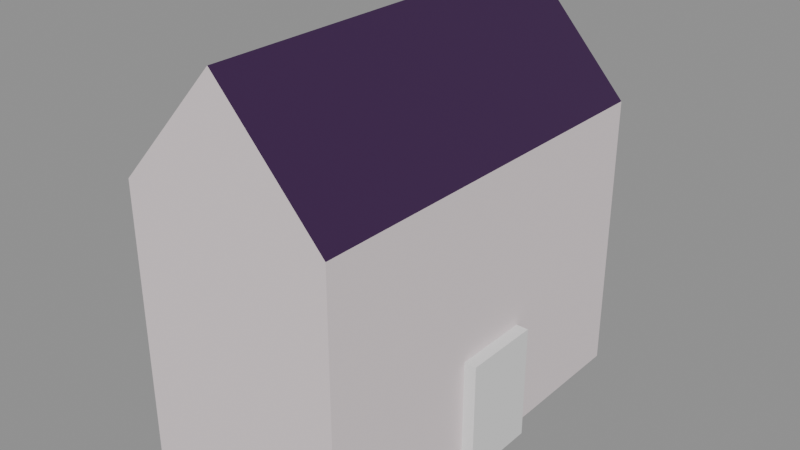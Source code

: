 # Source: house_ba.blend  (saved by Blender 5.2.44; exported with 4.5.12 LTS)
import bpy
from mathutils import Matrix  # noqa: F401  (used for matrix-valued properties, if any)

bpy.ops.wm.read_factory_settings(use_empty=True)
scene = bpy.context.scene
scene.name = 'TempExportScene'

# ---- collections
col_house = bpy.data.collections.new('House'); scene.collection.children.link(col_house)
col_door = bpy.data.collections.new('Door')  # instanced only; not linked into the scene

# ---- materials (node trees are filled in below, after node groups)
mat_material = bpy.data.materials.new('Material')
mat_material.alpha_threshold = 0.0
mat_material.use_backface_culling_lightprobe_volume = False
mat_material.roughness = 0.5
mat_material.line_color = (0.0, 0.0, 0.0, 1.0)
mat_wood = bpy.data.materials.new('Wood')
mat_roof = bpy.data.materials.new('Roof')

# ---- node groups
ng_nodegroup = bpy.data.node_groups.new('NodeGroup', 'GeometryNodeTree')
_s = ng_nodegroup.interface.new_socket(name='Geometry', in_out='OUTPUT', socket_type='NodeSocketGeometry')
_s = ng_nodegroup.interface.new_socket(name='width', in_out='INPUT', socket_type='NodeSocketFloat')
_s.default_value = 1.7
_s.min_value = -1e+04
_s.max_value = 1e+04
_s = ng_nodegroup.interface.new_socket(name='length', in_out='INPUT', socket_type='NodeSocketFloat')
_s.default_value = 2.9
_s.min_value = -1e+04
_s.max_value = 1e+04
_s = ng_nodegroup.interface.new_socket(name='height', in_out='INPUT', socket_type='NodeSocketFloat')
_s.default_value = 1.0
_s.min_value = -1e+04
_s.max_value = 1e+04
_s = ng_nodegroup.interface.new_socket(name='roof', in_out='INPUT', socket_type='NodeSocketFloat')
_s.min_value = -1e+04
_s.max_value = 1e+04
_N = ng_nodegroup.nodes; _L = ng_nodegroup.links
n0 = _N.new('GeometryNodeMeshCube'); n0.name = 'Cube'; n0.location = (-569, 117)
n1 = _N.new('GeometryNodeTransform'); n1.name = 'Transform Geometry'; n1.location = (-215, 120)
n1.width = 160
n2 = _N.new('ShaderNodeCombineXYZ'); n2.name = 'Combine XYZ.001'; n2.location = (-829, 113)
n3 = _N.new('ShaderNodeMath'); n3.name = 'Math'; n3.location = (-573, -144)
n3.operation = 'MULTIPLY'
n4 = _N.new('ShaderNodeCombineXYZ'); n4.name = 'Combine XYZ.002'; n4.location = (-384, 5)
n5 = _N.new('GeometryNodeSubdivideMesh'); n5.name = 'Subdivide Mesh'; n5.location = (-11, 123)
n6 = _N.new('GeometryNodeInputIndex'); n6.name = 'Index'; n6.location = (-33, -43)
n7 = _N.new('GeometryNodeSetPosition'); n7.name = 'Set Position'; n7.location = (814, 176)
n8 = _N.new('FunctionNodeCompare'); n8.name = 'Compare'; n8.location = (178, -146)
n8.operation = 'EQUAL'
n8.data_type = 'INT'
n8.inputs[3].default_value = 14
n9 = _N.new('FunctionNodeBooleanMath'); n9.name = 'Boolean Math'; n9.location = (355, -232)
n9.operation = 'OR'
n10 = _N.new('FunctionNodeCompare'); n10.name = 'Compare.001'; n10.location = (179, -313)
n10.operation = 'EQUAL'
n10.data_type = 'INT'
n10.inputs[3].default_value = 17
n11 = _N.new('FunctionNodeCompare'); n11.name = 'Compare.002'; n11.location = (175, -481)
n11.operation = 'EQUAL'
n11.data_type = 'INT'
n11.inputs[3].default_value = 22
n12 = _N.new('FunctionNodeBooleanMath'); n12.name = 'Boolean Math.001'; n12.location = (514, -355)
n12.operation = 'OR'
n13 = _N.new('ShaderNodeCombineXYZ'); n13.name = 'Combine XYZ.003'; n13.location = (488, 61)
n14 = _N.new('GeometryNodeSetMaterial'); n14.name = 'Set Material'; n14.location = (-368, 271)
n14.inputs[2].default_value = mat_roof
n15 = _N.new('FunctionNodeCompare'); n15.name = 'Compare.003'; n15.location = (-607, 282)
n15.operation = 'EQUAL'
n15.data_type = 'INT'
n15.inputs[3].default_value = 2
n16 = _N.new('GeometryNodeInputIndex'); n16.name = 'Index.001'; n16.location = (-790, 246)
n17 = _N.new('GeometryNodeSetMaterial'); n17.name = 'Set Material.001'; n17.location = (-399, 477)
n17.inputs[2].default_value = mat_material
n18 = _N.new('NodeGroupOutput'); n18.name = 'Group Output'; n18.location = (1014, 0)
n19 = _N.new('NodeGroupInput'); n19.name = 'Group Input'; n19.location = (-1029, 0)
_L.new(n2.outputs[0], n0.inputs[0])
_L.new(n4.outputs[0], n1.inputs[1])
_L.new(n3.outputs[0], n4.inputs[2])
_L.new(n1.outputs[0], n5.inputs[0])
_L.new(n5.outputs[0], n7.inputs[0])
_L.new(n6.outputs[0], n8.inputs[2])
_L.new(n8.outputs[0], n9.inputs[0])
_L.new(n6.outputs[0], n10.inputs[2])
_L.new(n6.outputs[0], n11.inputs[2])
_L.new(n10.outputs[0], n9.inputs[1])
_L.new(n9.outputs[0], n12.inputs[0])
_L.new(n11.outputs[0], n12.inputs[1])
_L.new(n12.outputs[0], n7.inputs[1])
_L.new(n13.outputs[0], n7.inputs[3])
_L.new(n14.outputs[0], n1.inputs[0])
_L.new(n15.outputs[0], n14.inputs[1])
_L.new(n16.outputs[0], n15.inputs[2])
_L.new(n0.outputs[0], n17.inputs[0])
_L.new(n17.outputs[0], n14.inputs[0])
_L.new(n19.outputs[2], n2.inputs[2])
_L.new(n19.outputs[2], n3.inputs[0])
_L.new(n19.outputs[3], n13.inputs[2])
_L.new(n7.outputs[0], n18.inputs[0])
_L.new(n19.outputs[0], n2.inputs[0])
_L.new(n19.outputs[1], n2.inputs[1])
n18.is_active_output = True
ng_geometry_nodes = bpy.data.node_groups.new('Geometry Nodes', 'GeometryNodeTree')
_s = ng_geometry_nodes.interface.new_socket(name='Geometry', in_out='OUTPUT', socket_type='NodeSocketGeometry')
_s = ng_geometry_nodes.interface.new_socket(name='Geometry', in_out='INPUT', socket_type='NodeSocketGeometry')
_s = ng_geometry_nodes.interface.new_socket(name='width', in_out='INPUT', socket_type='NodeSocketFloat')
_s.default_value = 1.7
_s.min_value = -1e+04
_s.max_value = 1e+04
_s = ng_geometry_nodes.interface.new_socket(name='length', in_out='INPUT', socket_type='NodeSocketFloat')
_s.default_value = 2.9
_s.min_value = -1e+04
_s.max_value = 1e+04
_s = ng_geometry_nodes.interface.new_socket(name='height', in_out='INPUT', socket_type='NodeSocketFloat')
_s.default_value = 1.0
_s.min_value = -1e+04
_s.max_value = 1e+04
_s = ng_geometry_nodes.interface.new_socket(name='roof', in_out='INPUT', socket_type='NodeSocketFloat')
_s.default_value = 1.0
_s.min_value = -1e+04
_s.max_value = 1e+04
_s.force_non_field = True
_s = ng_geometry_nodes.interface.new_socket(name='Value', in_out='INPUT', socket_type='NodeSocketFloat')
_s.default_value = 0.5
_s.min_value = -1e+04
_s.max_value = 1e+04
ng_geometry_nodes.is_modifier = True
_N = ng_geometry_nodes.nodes; _L = ng_geometry_nodes.links
n0 = _N.new('NodeGroupInput'); n0.name = 'Group Input'; n0.location = (-1457, 11)
n1 = _N.new('NodeGroupOutput'); n1.name = 'Group Output'; n1.location = (264, 194)
n2 = _N.new('GeometryNodeMeshBoolean'); n2.name = 'Mesh Boolean'; n2.location = (253, -30)
n3 = _N.new('GeometryNodeGroup'); n3.name = 'Group'; n3.location = (-851, 158)
n3.label = 'Make House Shape'
n3.node_tree = ng_nodegroup
n4 = _N.new('GeometryNodeTransform'); n4.name = 'Transform Geometry'; n4.location = (30, -212)
n4.width = 160
n4.inputs[1].default_value = (0.0, 0.0, -0.1)
n5 = _N.new('NodeFrame'); n5.name = 'Frame'; n5.location = (-415, 203)
n5.width = 423
n6 = _N.new('ShaderNodeMath'); n6.name = 'Math'; n6.location = (-1138, -179)
n6.operation = 'MULTIPLY_ADD'
n6.inputs[1].default_value = 2.0
n7 = _N.new('ShaderNodeMath'); n7.name = 'Math.001'; n7.location = (-952, -176)
n7.operation = 'DIVIDE'
n8 = _N.new('ShaderNodeCombineXYZ'); n8.name = 'Combine XYZ'; n8.location = (-679, -204)
n8.inputs[2].default_value = 0.95
n9 = _N.new('GeometryNodeViewer'); n9.name = 'Viewer'; n9.location = (-425, -386)
n9.data_type = 'FLOAT_VECTOR'
n9.inputs[1].default_value = (0.0, 0.0, 0.0)
n10 = _N.new('ShaderNodeMath'); n10.name = 'Math.002'; n10.location = (-1139, -370)
n10.operation = 'MULTIPLY_ADD'
n10.inputs[1].default_value = 2.0
n11 = _N.new('ShaderNodeMath'); n11.name = 'Math.003'; n11.location = (-958, -361)
n11.operation = 'DIVIDE'
n2.parent = n5
n4.parent = n5
_L.new(n0.outputs[1], n3.inputs[0])
_L.new(n0.outputs[2], n3.inputs[1])
_L.new(n0.outputs[3], n3.inputs[2])
_L.new(n0.outputs[4], n3.inputs[3])
_L.new(n3.outputs[0], n2.inputs[0])
_L.new(n4.outputs[0], n2.inputs[1])
_L.new(n3.outputs[0], n4.inputs[0])
_L.new(n8.outputs[0], n4.inputs[3])
_L.new(n7.outputs[0], n8.inputs[1])
_L.new(n0.outputs[2], n7.inputs[0])
_L.new(n6.outputs[0], n7.inputs[1])
_L.new(n0.outputs[2], n6.inputs[2])
_L.new(n10.outputs[0], n11.inputs[1])
_L.new(n0.outputs[1], n10.inputs[2])
_L.new(n0.outputs[1], n11.inputs[0])
_L.new(n11.outputs[0], n8.inputs[0])
_L.new(n2.outputs[0], n1.inputs[0])
_L.new(n0.outputs[5], n6.inputs[0])
_L.new(n0.outputs[5], n10.inputs[0])
n1.is_active_output = True

# ---- material node trees
mat_material.use_nodes = True; mat_material.node_tree.nodes.clear()
_N = mat_material.node_tree.nodes; _L = mat_material.node_tree.links
n0 = _N.new('ShaderNodeOutputMaterial'); n0.name = 'Material Output'; n0.location = (200, 100)
n1 = _N.new('ShaderNodeBsdfPrincipled'); n1.name = 'Principled BSDF'; n1.location = (-200, 100)
n1.inputs[0].default_value = (0.8, 0.7088, 0.7296, 1.0)
n1.inputs[2].default_value = 1.0
n1.inputs[10].default_value = 0.005
_L.new(n1.outputs[0], n0.inputs[0])
n0.is_active_output = True
mat_wood.use_nodes = True; mat_wood.node_tree.nodes.clear()
_N = mat_wood.node_tree.nodes; _L = mat_wood.node_tree.links
n0 = _N.new('ShaderNodeBsdfPrincipled'); n0.name = 'Principled BSDF'; n0.location = (-200, 100)
n0.inputs[0].default_value = (0.1701, 0.03809, 0.007425, 1.0)
n0.inputs[2].default_value = 1.0
n0.inputs[10].default_value = 0.005
n1 = _N.new('ShaderNodeOutputMaterial'); n1.name = 'Material Output'; n1.location = (200, 100)
_L.new(n0.outputs[0], n1.inputs[0])
n1.is_active_output = True
mat_roof.use_nodes = True; mat_roof.node_tree.nodes.clear()
_N = mat_roof.node_tree.nodes; _L = mat_roof.node_tree.links
n0 = _N.new('ShaderNodeBsdfPrincipled'); n0.name = 'Principled BSDF'; n0.location = (-200, 100)
n0.inputs[0].default_value = (0.03983, 0.009381, 0.0602, 1.0)
n0.inputs[2].default_value = 1.0
n0.inputs[10].default_value = 0.005
n1 = _N.new('ShaderNodeOutputMaterial'); n1.name = 'Material Output'; n1.location = (200, 100)
_L.new(n0.outputs[0], n1.inputs[0])
n1.is_active_output = True

# ---- meshes
me_cube_010 = bpy.data.meshes.new('Cube.010')
me_cube_010.from_pydata([(1.0, 1.0, 1.0), (1.0, 1.0, -1.0), (1.0, -1.0, 1.0), (1.0, -1.0, -1.0), (-1.0, 1.0, 1.0), (-1.0, 1.0, -1.0), (-1.0, -1.0, 1.0), (-1.0, -1.0, -1.0)], [], [(0, 4, 6, 2), (3, 2, 6, 7), (7, 6, 4, 5), (5, 1, 3, 7), (1, 0, 2, 3), (5, 4, 0, 1)])
_uv = me_cube_010.uv_layers.new(name='UVMap')
_uv.uv.foreach_set('vector', [0.625, 0.5, 0.875, 0.5, 0.875, 0.75, 0.625, 0.75, 0.375, 0.75, 0.625, 0.75, 0.625, 1.0, 0.375, 1.0, 0.375, 0.0, 0.625, 0.0, 0.625, 0.25, 0.375, 0.25, 0.125, 0.5, 0.375, 0.5, 0.375, 0.75, 0.125, 0.75, 0.375, 0.5, 0.625, 0.5, 0.625, 0.75, 0.375, 0.75, 0.375, 0.25, 0.625, 0.25, 0.625, 0.5, 0.375, 0.5])
me_cube_010.materials.append(mat_material)
me_cube_010.materials.append(None)
me_cube_010.use_mirror_vertex_groups = False
me_cube_010.update()
me_cube_022 = bpy.data.meshes.new('Cube.022')
me_cube_022.from_pydata([(-1.0, -1.0, -1.0), (-1.0, -1.0, 1.0), (-1.0, 1.0, -1.0), (-1.0, 1.0, 1.0), (1.0, -1.0, -1.0), (1.0, -1.0, 1.0), (1.0, 1.0, -1.0), (1.0, 1.0, 1.0)], [], [(0, 1, 3, 2), (2, 3, 7, 6), (6, 7, 5, 4), (4, 5, 1, 0), (2, 6, 4, 0), (7, 3, 1, 5)])
_uv = me_cube_022.uv_layers.new(name='UVMap')
_uv.uv.foreach_set('vector', [0.375, 0.0, 0.625, 0.0, 0.625, 0.25, 0.375, 0.25, 0.375, 0.25, 0.625, 0.25, 0.625, 0.5, 0.375, 0.5, 0.375, 0.5, 0.625, 0.5, 0.625, 0.75, 0.375, 0.75, 0.375, 0.75, 0.625, 0.75, 0.625, 1.0, 0.375, 1.0, 0.125, 0.5, 0.375, 0.5, 0.375, 0.75, 0.125, 0.75, 0.625, 0.5, 0.875, 0.5, 0.875, 0.75, 0.625, 0.75])
me_cube_022.update()
me_plane = bpy.data.meshes.new('Plane')
me_plane.from_pydata([(-0.7671, -0.8869, 0.0), (0.7881, -0.8869, 0.0), (-0.7671, 0.8797, 0.0), (0.7881, 0.8797, 0.0)], [], [(0, 1, 3, 2)])
_uv = me_plane.uv_layers.new(name='UVMap')
_uv.uv.foreach_set('vector', [0.0, 0.0, 1.0, 0.0, 1.0, 1.0, 0.0, 1.0])
me_plane.materials.append(mat_wood)
me_plane.update()

# ---- objects
ob_door_002 = bpy.data.objects.new('>>Door.002', None)
ob_house_col_003 = bpy.data.objects.new('house_col.003', me_cube_010)
ob_cube_noimp_002 = bpy.data.objects.new('Cube-noimp.002', me_cube_022)
ob_floor_01_col = bpy.data.objects.new('floor_01-col', me_plane)

# ---- transforms, parenting, visibility, modifiers, constraints
ob_door_002.location = (1.964, -0.5851, 0.01155)
ob_door_002.scale = (1.0, 1.0, 1.0)
ob_door_002.instance_type = 'COLLECTION'
ob_house_col_003.location = (0.0, 0.0, 0.0)
ob_house_col_003.lock_rotations_4d = False
ob_house_col_003.empty_display_type = 'ARROWS'
ob_house_col_003.show_wire = True
ob_house_col_003.lineart.crease_threshold = 0.0
_m = ob_house_col_003.modifiers.new('GeometryNodes', 'NODES')
_m.node_group = ng_geometry_nodes
_gi = [s.identifier for s in ng_geometry_nodes.interface.items_tree if s.item_type == 'SOCKET' and s.in_out == 'INPUT']
_m[_gi[1]] = 3.89  # 'width'
_m[_gi[2]] = 7.29  # 'length'
_m[_gi[3]] = 5.14  # 'height'
_m[_gi[4]] = 2.13  # 'roof'
_m[_gi[5]] = 0.2  # 'Value'
_m = ob_house_col_003.modifiers.new('Decimate', 'DECIMATE')
_m.decimate_type = 'DISSOLVE'
_m.ratio = 0.36
_m = ob_house_col_003.modifiers.new('Boolean', 'BOOLEAN')
_m.object = ob_cube_noimp_002
ob_cube_noimp_002.location = (1.957, 0.07472, 1.028)
ob_cube_noimp_002.scale = (0.2087, 0.7136, 1.05)
ob_cube_noimp_002.display_type = 'WIRE'
ob_floor_01_col.location = (0.0, 0.0, 0.0)
ob_floor_01_col.scale = (2.35, 4.0, 1.0)
_m = ob_floor_01_col.modifiers.new('Solidify', 'SOLIDIFY')
_m.thickness = 0.05
_m.offset = 1.0
ob_door_002.instance_collection = col_door

# ---- collection membership
col_house.objects.link(ob_door_002)
col_house.objects.link(ob_house_col_003)
col_house.objects.link(ob_cube_noimp_002)
col_house.objects.link(ob_floor_01_col)

# ---- scene / render settings (as saved in the file)
scene.frame_start = 1; scene.frame_end = 250; scene.frame_set(2)
scene.render.engine = 'BLENDER_EEVEE_NEXT'
scene.render.bake_bias = 0.0
scene.render.bake_samples = 0
scene.render.compositor_device = 'GPU'
scene.eevee.use_volume_custom_range = False
scene.eevee.fast_gi_thickness_near = 0.1
scene.eevee.fast_gi_thickness_far = 0.0
scene.eevee.ray_tracing_options.screen_trace_thickness = 0.1
bpy.context.view_layer.update()

# ---- added for rendering (the .blend has no active camera and no usable light): camera, sun + grey world if the file has none
cam_auto = bpy.data.cameras.new('AutoCamera')
cam_auto.lens = 50.0
cam_auto.sensor_width = 36.0
cam_auto.clip_end = 1000.0
ob_auto_camera = bpy.data.objects.new('AutoCamera', cam_auto)
scene.collection.objects.link(ob_auto_camera)
ob_auto_camera.location = (10.3807, -12.3243, 11.8402)
ob_auto_camera.rotation_euler = (1.09748, -7.21219e-08, 0.694738)
scene.camera = ob_auto_camera
light_auto_sun = bpy.data.lights.new('AutoSun', 'SUN')
light_auto_sun.energy = 3.0
light_auto_sun.angle = 0.0523599
ob_auto_sun = bpy.data.objects.new('AutoSun', light_auto_sun)
scene.collection.objects.link(ob_auto_sun)
ob_auto_sun.rotation_euler = (0.872665, 0.174533, 0.523599)
if scene.world is None:
    world_auto = bpy.data.worlds.new('AutoWorld')
    world_auto.color = (0.3, 0.3, 0.3)
    scene.world = world_auto
bpy.context.view_layer.update()
